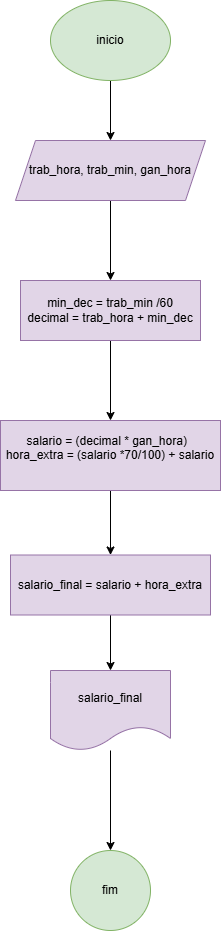

The diagram above was exported from draw.io. Its source (the exported page's mxGraphModel, read from the mxfile embedded in the PNG):
<mxGraphModel dx="608" dy="341" grid="1" gridSize="10" guides="1" tooltips="1" connect="1" arrows="1" fold="1" page="1" pageScale="1" pageWidth="827" pageHeight="1169" math="0" shadow="0">
  <root>
    <mxCell id="0" />
    <mxCell id="1" parent="0" />
    <mxCell id="qnI8R0hJFPUFJ_Z02bJB-3" style="edgeStyle=orthogonalEdgeStyle;rounded=0;orthogonalLoop=1;jettySize=auto;html=1;" edge="1" parent="1" source="qnI8R0hJFPUFJ_Z02bJB-1" target="qnI8R0hJFPUFJ_Z02bJB-2">
      <mxGeometry relative="1" as="geometry" />
    </mxCell>
    <mxCell id="qnI8R0hJFPUFJ_Z02bJB-1" value="inicio" style="ellipse;whiteSpace=wrap;html=1;fillColor=#d5e8d4;strokeColor=#82b366;" vertex="1" parent="1">
      <mxGeometry x="250" y="30" width="120" height="80" as="geometry" />
    </mxCell>
    <mxCell id="qnI8R0hJFPUFJ_Z02bJB-5" value="" style="edgeStyle=orthogonalEdgeStyle;rounded=0;orthogonalLoop=1;jettySize=auto;html=1;" edge="1" parent="1" source="qnI8R0hJFPUFJ_Z02bJB-2" target="qnI8R0hJFPUFJ_Z02bJB-4">
      <mxGeometry relative="1" as="geometry" />
    </mxCell>
    <mxCell id="qnI8R0hJFPUFJ_Z02bJB-2" value="trab_hora, trab_min, gan_hora" style="shape=parallelogram;perimeter=parallelogramPerimeter;whiteSpace=wrap;html=1;fixedSize=1;fillColor=#e1d5e7;strokeColor=#9673a6;" vertex="1" parent="1">
      <mxGeometry x="215" y="170" width="190" height="60" as="geometry" />
    </mxCell>
    <mxCell id="qnI8R0hJFPUFJ_Z02bJB-7" value="" style="edgeStyle=orthogonalEdgeStyle;rounded=0;orthogonalLoop=1;jettySize=auto;html=1;" edge="1" parent="1" source="qnI8R0hJFPUFJ_Z02bJB-4" target="qnI8R0hJFPUFJ_Z02bJB-6">
      <mxGeometry relative="1" as="geometry" />
    </mxCell>
    <mxCell id="qnI8R0hJFPUFJ_Z02bJB-4" value="min_dec = trab_min /60&lt;div&gt;decimal = trab_hora + min_dec&lt;/div&gt;" style="whiteSpace=wrap;html=1;fillColor=#e1d5e7;strokeColor=#9673a6;" vertex="1" parent="1">
      <mxGeometry x="220" y="310" width="180" height="60" as="geometry" />
    </mxCell>
    <mxCell id="qnI8R0hJFPUFJ_Z02bJB-9" value="" style="edgeStyle=orthogonalEdgeStyle;rounded=0;orthogonalLoop=1;jettySize=auto;html=1;" edge="1" parent="1" source="qnI8R0hJFPUFJ_Z02bJB-6" target="qnI8R0hJFPUFJ_Z02bJB-8">
      <mxGeometry relative="1" as="geometry" />
    </mxCell>
    <mxCell id="qnI8R0hJFPUFJ_Z02bJB-6" value="salario = (decimal * gan_hora)&amp;nbsp;&amp;nbsp;&lt;div&gt;hora_extra = (salario *70/100) + salario&lt;/div&gt;&lt;div&gt;&lt;br&gt;&lt;/div&gt;" style="whiteSpace=wrap;html=1;fillColor=#e1d5e7;strokeColor=#9673a6;" vertex="1" parent="1">
      <mxGeometry x="200" y="450" width="220" height="70" as="geometry" />
    </mxCell>
    <mxCell id="qnI8R0hJFPUFJ_Z02bJB-15" style="edgeStyle=orthogonalEdgeStyle;rounded=0;orthogonalLoop=1;jettySize=auto;html=1;" edge="1" parent="1" source="qnI8R0hJFPUFJ_Z02bJB-8" target="qnI8R0hJFPUFJ_Z02bJB-14">
      <mxGeometry relative="1" as="geometry" />
    </mxCell>
    <mxCell id="qnI8R0hJFPUFJ_Z02bJB-8" value="salario_final = salario + hora_extra" style="whiteSpace=wrap;html=1;fillColor=#e1d5e7;strokeColor=#9673a6;" vertex="1" parent="1">
      <mxGeometry x="210" y="584.5" width="200" height="60" as="geometry" />
    </mxCell>
    <mxCell id="qnI8R0hJFPUFJ_Z02bJB-12" value="fim" style="ellipse;whiteSpace=wrap;html=1;fillColor=#d5e8d4;strokeColor=#82b366;" vertex="1" parent="1">
      <mxGeometry x="270" y="880" width="80" height="80" as="geometry" />
    </mxCell>
    <mxCell id="qnI8R0hJFPUFJ_Z02bJB-16" style="edgeStyle=orthogonalEdgeStyle;rounded=0;orthogonalLoop=1;jettySize=auto;html=1;" edge="1" parent="1" source="qnI8R0hJFPUFJ_Z02bJB-14" target="qnI8R0hJFPUFJ_Z02bJB-12">
      <mxGeometry relative="1" as="geometry" />
    </mxCell>
    <mxCell id="qnI8R0hJFPUFJ_Z02bJB-14" value="salario_final" style="shape=document;whiteSpace=wrap;html=1;boundedLbl=1;fillColor=#e1d5e7;strokeColor=#9673a6;" vertex="1" parent="1">
      <mxGeometry x="250" y="700" width="120" height="80" as="geometry" />
    </mxCell>
  </root>
</mxGraphModel>